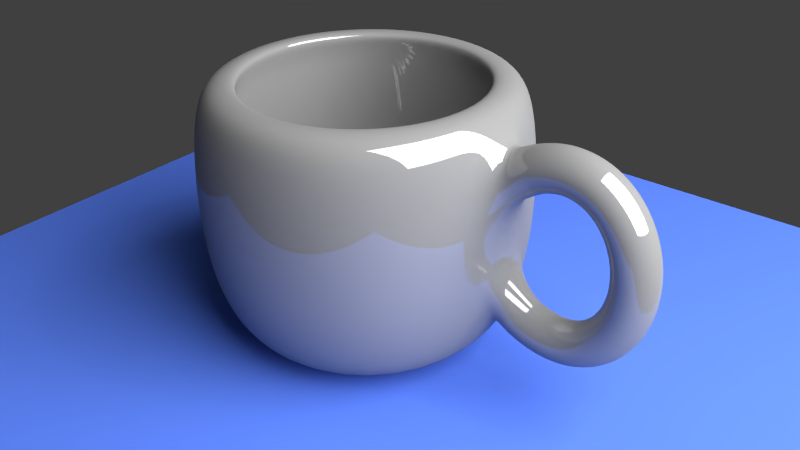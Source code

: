# Source: mug.blend  (saved by Blender 2.76.0; exported with 4.5.12 LTS)
import bpy
from mathutils import Matrix  # noqa: F401  (used for matrix-valued properties, if any)

bpy.ops.wm.read_factory_settings(use_empty=True)
scene = bpy.context.scene
scene.name = 'Scene'

# ---- collections
col_collection_1 = bpy.data.collections.new('Collection 1'); scene.collection.children.link(col_collection_1)

# ---- materials (node trees are filled in below, after node groups)
mat_material_002 = bpy.data.materials.new('Material.002')
mat_material_002.alpha_threshold = 0.0
mat_material_002.roughness = 0.5
mat_material_001 = bpy.data.materials.new('Material.001')
mat_material_001.alpha_threshold = 0.0
mat_material_001.roughness = 0.5
mat_material = bpy.data.materials.new('Material')
mat_material.alpha_threshold = 0.0
mat_material.roughness = 0.5

# ---- material node trees
mat_material_002.use_nodes = True; mat_material_002.node_tree.nodes.clear()
_N = mat_material_002.node_tree.nodes; _L = mat_material_002.node_tree.links
n0 = _N.new('ShaderNodeOutputMaterial'); n0.name = 'Material Output'; n0.location = (300, 300)
n1 = _N.new('ShaderNodeEmission'); n1.name = 'Emission'; n1.location = (10, 300)
n1.inputs[0].default_value = (0.8, 0.8, 0.8, 1.0)
n1.inputs[1].default_value = 10.0
_L.new(n1.outputs[0], n0.inputs[0])
n0.is_active_output = True
mat_material_001.use_nodes = True; mat_material_001.node_tree.nodes.clear()
_N = mat_material_001.node_tree.nodes; _L = mat_material_001.node_tree.links
n0 = _N.new('ShaderNodeOutputMaterial'); n0.name = 'Material Output'; n0.location = (300, 300)
n1 = _N.new('ShaderNodeBsdfDiffuse'); n1.name = 'Diffuse BSDF'; n1.location = (10, 300)
n1.inputs[0].default_value = (0.09599, 0.199, 0.8, 1.0)
_L.new(n1.outputs[0], n0.inputs[0])
n0.is_active_output = True
mat_material.use_nodes = True; mat_material.node_tree.nodes.clear()
_N = mat_material.node_tree.nodes; _L = mat_material.node_tree.links
n0 = _N.new('ShaderNodeOutputMaterial'); n0.name = 'Material Output'; n0.location = (300, 300)
n1 = _N.new('ShaderNodeMixShader'); n1.name = 'Mix Shader'; n1.location = (10, 300)
n1.inputs[0].default_value = 0.14
n2 = _N.new('ShaderNodeBsdfDiffuse'); n2.name = 'Diffuse BSDF'; n2.location = (-190, 200)
n2.inputs[0].default_value = (0.281, 0.281, 0.281, 1.0)
n3 = _N.new('ShaderNodeBsdfAnisotropic'); n3.name = 'Glossy BSDF'; n3.location = (-190, 100)
n3.distribution = 'BECKMANN'
n3.inputs[1].default_value = 0.0
_L.new(n1.outputs[0], n0.inputs[0])
_L.new(n2.outputs[0], n1.inputs[1])
_L.new(n3.outputs[0], n1.inputs[2])
n0.is_active_output = True

# ---- world
world_world = bpy.data.worlds.new('World'); scene.world = world_world
world_world.color = (0.05088, 0.05088, 0.05088)
world_world.use_sun_shadow = False
world_world.sun_shadow_jitter_overblur = 0.0
world_world.cycles.sampling_method = 'MANUAL'
world_world.cycles.sample_map_resolution = 256

# ---- cameras
cam_camera = bpy.data.cameras.new('Camera')
cam_camera.clip_end = 100.0
cam_camera.lens = 35.0
cam_camera.sensor_width = 32.0
cam_camera.sensor_height = 18.0
cam_camera.ortho_scale = 7.314
cam_camera.dof.focus_distance = 0.0

# ---- lights
light_lamp = bpy.data.lights.new('Lamp', 'POINT')
light_lamp.transmission_factor = 0.0
light_lamp.cutoff_distance = 30.0
light_lamp.energy = 100.0
light_lamp.shadow_buffer_clip_start = 1.001
light_lamp.shadow_soft_size = 0.1
light_lamp.shadow_maximum_resolution = 0.006
light_lamp.use_absolute_resolution = True
light_lamp.cycles.use_multiple_importance_sampling = False

# ---- meshes
me_plane_001 = bpy.data.meshes.new('Plane.001')
me_plane_001.from_pydata([(-1.0, -1.0, 0.0), (1.0, -1.0, 0.0), (-1.0, 1.0, 0.0), (1.0, 1.0, 0.0)], [], [(0, 1, 3, 2)])
me_plane_001.materials.append(mat_material_002)
me_plane_001.use_remesh_preserve_volume = False
me_plane_001.use_remesh_preserve_attributes = False
me_plane_001.use_mirror_vertex_groups = False
me_plane_001.update()
me_plane = bpy.data.meshes.new('Plane')
me_plane.from_pydata([(-1.0, -1.0, 0.0), (1.0, -1.0, 0.0), (-1.0, 1.0, 0.0), (1.0, 1.0, 0.0)], [], [(0, 1, 3, 2)])
me_plane.materials.append(mat_material_001)
me_plane.use_remesh_preserve_volume = False
me_plane.use_remesh_preserve_attributes = False
me_plane.use_mirror_vertex_groups = False
me_plane.update()
me_mesh = bpy.data.meshes.new('Mesh')
me_mesh.from_pydata([(-2.208, 0.2, 0.4479), (-2.305, 0.0, 0.6229), (-2.208, -0.2, 0.4479), (-2.111, 0.0, 0.273), (-2.161, 0.2, 0.4711), (-2.242, 7.451e-09, 0.6542), (-2.161, -0.2, 0.4711), (-2.08, -7.451e-09, 0.2881), (-2.115, 0.2, 0.4888), (-2.178, 7.451e-09, 0.6788), (-2.115, -0.2, 0.4888), (-2.052, -7.451e-09, 0.2989), (-2.07, 0.2, 0.5013), (-2.113, 7.451e-09, 0.6965), (-2.07, -0.2, 0.5013), (-2.027, -7.451e-09, 0.306), (-2.026, 0.2, 0.5086), (-2.049, 1.49e-08, 0.7073), (-2.026, -0.2, 0.5086), (-2.004, -1.49e-08, 0.3099), (-1.984, 0.2, 0.5111), (-1.984, 1.49e-08, 0.7111), (-1.984, -0.2, 0.5111), (-1.983, -1.49e-08, 0.3111), (-1.942, 0.2, 0.5091), (-1.921, 1.118e-08, 0.7079), (-1.942, -0.2, 0.5091), (-1.963, -1.118e-08, 0.3102), (-1.903, 0.2, 0.5026), (-1.86, 1.118e-08, 0.698), (-1.903, -0.2, 0.5026), (-1.945, -1.118e-08, 0.3072), (-1.865, 0.2, 0.4921), (-1.801, 7.451e-09, 0.6817), (-1.865, -0.2, 0.4921), (-1.928, -7.451e-09, 0.3025), (-1.828, 0.2, 0.4777), (-1.745, 5.588e-09, 0.6595), (-1.828, -0.2, 0.4777), (-1.912, -5.588e-09, 0.2959), (-1.794, 0.2, 0.4597), (-1.692, 7.451e-09, 0.632), (-1.794, -0.2, 0.4597), (-1.895, -7.451e-09, 0.2873), (-1.761, 0.2, 0.4382), (-1.643, 5.588e-09, 0.5997), (-1.761, -0.2, 0.4382), (-1.879, -5.588e-09, 0.2767), (-1.731, 0.2, 0.4137), (-1.598, 2.235e-08, 0.5634), (-1.731, -0.2, 0.4137), (-1.863, -2.235e-08, 0.264), (-1.702, 0.2, 0.3862), (-1.557, 1.49e-08, 0.5234), (-1.702, -0.2, 0.3862), (-1.848, -1.49e-08, 0.2489), (-1.676, 0.2, 0.356), (-1.52, 3.166e-08, 0.4804), (-1.676, -0.2, 0.356), (-1.833, -3.166e-08, 0.2316), (-1.653, 0.2, 0.3235), (-1.487, 1.118e-08, 0.4349), (-1.653, -0.2, 0.3235), (-1.819, -1.118e-08, 0.212), (-1.631, 0.2, 0.2887), (-1.457, 2.189e-08, 0.387), (-1.631, -0.2, 0.2887), (-1.805, -2.189e-08, 0.1904), (-1.612, 0.2, 0.252), (-1.431, 4.238e-08, 0.3373), (-1.612, -0.2, 0.252), (-1.793, -4.238e-08, 0.1667), (-1.596, 0.2, 0.2137), (-1.409, 3.888e-08, 0.286), (-1.596, -0.2, 0.2137), (-1.782, -3.888e-08, 0.1413), (-1.582, 0.2, 0.1739), (-1.391, 3.399e-08, 0.2334), (-1.582, -0.2, 0.1739), (-1.773, -3.399e-08, 0.1144), (-1.571, 0.2, 0.1329), (-1.376, 3.341e-08, 0.1797), (-1.571, -0.2, 0.1329), (-1.765, -3.341e-08, 0.08615), (-1.562, 0.2, 0.09105), (-1.365, 2.619e-08, 0.1252), (-1.562, -0.2, 0.09105), (-1.759, -2.619e-08, 0.05688), (-1.556, 0.2, 0.04847), (-1.357, 3.868e-08, 0.07008), (-1.556, -0.2, 0.04847), (-1.755, -3.868e-08, 0.02687), (-1.553, 0.2, 0.005469), (-1.353, 2.943e-08, 0.01454), (-1.553, -0.2, 0.00547), (-1.753, -2.943e-08, -0.003596), (-1.552, 0.2, -0.03771), (-1.352, 4.628e-08, -0.0412), (-1.552, -0.2, -0.03771), (-1.752, -4.628e-08, -0.03422), (-1.554, 0.2, -0.08082), (-1.355, 3.148e-08, -0.09692), (-1.554, -0.2, -0.08082), (-1.754, -3.148e-08, -0.06472), (-1.559, 0.2, -0.1236), (-1.361, 3.754e-08, -0.1524), (-1.559, -0.2, -0.1236), (-1.757, -3.754e-08, -0.09478), (-1.567, 0.2, -0.1658), (-1.371, 3.877e-08, -0.2074), (-1.567, -0.2, -0.1658), (-1.762, -3.877e-08, -0.1241), (-1.577, 0.2, -0.2071), (-1.385, 4.587e-08, -0.2618), (-1.577, -0.2, -0.2071), (-1.769, -4.587e-08, -0.1525), (-1.59, 0.2, -0.2474), (-1.402, 4.307e-08, -0.3152), (-1.59, -0.2, -0.2474), (-1.778, -4.307e-08, -0.1795), (-1.605, 0.2, -0.2862), (-1.423, 4.377e-08, -0.3674), (-1.605, -0.2, -0.2862), (-1.788, -4.377e-08, -0.205), (-1.624, 0.2, -0.3235), (-1.448, 5.215e-08, -0.4182), (-1.624, -0.2, -0.3235), (-1.8, -5.215e-08, -0.2288), (-1.644, 0.2, -0.3589), (-1.476, 4.377e-08, -0.4672), (-1.644, -0.2, -0.3589), (-1.813, -4.377e-08, -0.2505), (-1.668, 0.2, -0.3921), (-1.509, 5.215e-08, -0.514), (-1.668, -0.2, -0.3921), (-1.826, -5.215e-08, -0.2702), (-1.694, 0.2, -0.423), (-1.546, 5.588e-08, -0.5583), (-1.694, -0.2, -0.423), (-1.841, -5.588e-08, -0.2876), (-1.722, 0.2, -0.4511), (-1.588, 5.402e-08, -0.5995), (-1.722, -0.2, -0.4511), (-1.856, -5.402e-08, -0.3028), (-1.753, 0.2, -0.4764), (-1.634, 5.215e-08, -0.637), (-1.753, -0.2, -0.4764), (-1.872, -5.215e-08, -0.3158), (-1.786, 0.2, -0.4984), (-1.684, 5.029e-08, -0.6703), (-1.786, -0.2, -0.4984), (-1.888, -5.029e-08, -0.3266), (-1.821, 0.2, -0.517), (-1.737, 4.657e-08, -0.6987), (-1.821, -0.2, -0.517), (-1.905, -4.657e-08, -0.3354), (-1.859, 0.2, -0.5319), (-1.795, 5.96e-08, -0.7215), (-1.859, -0.2, -0.5319), (-1.922, -5.96e-08, -0.3423), (-1.898, 0.2, -0.5428), (-1.856, 4.098e-08, -0.7382), (-1.898, -0.2, -0.5428), (-1.94, -4.098e-08, -0.3473), (-1.94, 0.2, -0.5494), (-1.919, 4.843e-08, -0.7483), (-1.94, -0.2, -0.5494), (-1.96, -4.843e-08, -0.3505), (-1.983, 0.2, -0.5515), (-1.984, 5.215e-08, -0.7515), (-1.983, -0.2, -0.5515), (-1.982, -5.215e-08, -0.3515), (-2.028, 0.2, -0.5488), (-2.05, 4.098e-08, -0.7475), (-2.028, -0.2, -0.5488), (-2.006, -4.098e-08, -0.35), (-2.075, 0.2, -0.541), (-2.117, 4.098e-08, -0.7364), (-2.075, -0.2, -0.541), (-2.032, -4.098e-08, -0.3456), (-2.123, 0.2, -0.5279), (-2.185, 3.725e-08, -0.7181), (-2.123, -0.2, -0.5279), (-2.061, -3.725e-08, -0.3376), (-2.173, 0.2, -0.5091), (-2.252, 4.47e-08, -0.6929), (-2.173, -0.2, -0.5091), (-2.094, -4.47e-08, -0.3253), (-2.224, 0.2, -0.4845), (-2.318, 4.47e-08, -0.6607), (-2.224, -0.2, -0.4845), (-2.129, -4.47e-08, -0.3083), (-3.381, 5.527e-08, -1.006), (-3.381, 1.0, -0.6057), (-3.381, 0.8, -1.006), (-3.381, 0.9, 0.7167), (-3.225, 0.7846, -1.006), (-3.205, 0.8827, 0.7167), (-3.075, 0.7391, -1.006), (-3.036, 0.8315, 0.7167), (-2.936, 0.6652, -1.006), (-2.881, 0.7483, 0.7167), (-2.815, 0.5657, -1.006), (-2.744, 0.6364, 0.7167), (-2.716, 0.4445, -1.006), (-2.632, 0.5, 0.7167), (-2.642, 0.3061, -1.006), (-2.549, 0.3444, 0.7167), (-2.596, 0.1561, -1.006), (-2.498, 0.1756, 0.7167), (-2.581, 1.157e-07, -1.006), (-2.481, 9.645e-08, 0.7167), (-2.596, -0.1561, -1.006), (-2.498, -0.1756, 0.7167), (-2.642, -0.3061, -1.006), (-2.549, -0.3444, 0.7167), (-2.716, -0.4445, -1.006), (-2.632, -0.5, 0.7167), (-2.815, -0.5657, -1.006), (-2.744, -0.6364, 0.7167), (-2.936, -0.6652, -1.006), (-2.881, -0.7483, 0.7167), (-3.075, -0.7391, -1.006), (-3.036, -0.8315, 0.7167), (-3.225, -0.7846, -1.006), (-3.205, -0.8827, 0.7167), (-3.381, -0.8, -1.006), (-3.381, -0.9, 0.7167), (-3.537, -0.7846, -1.006), (-3.556, -0.8827, 0.7167), (-3.687, -0.7391, -1.006), (-3.725, -0.8315, 0.7167), (-3.825, -0.6652, -1.006), (-3.881, -0.7483, 0.7167), (-3.946, -0.5657, -1.006), (-4.017, -0.6364, 0.7167), (-4.046, -0.4445, -1.006), (-4.129, -0.5, 0.7167), (-4.12, -0.3061, -1.006), (-4.212, -0.3444, 0.7167), (-4.165, -0.1561, -1.006), (-4.263, -0.1756, 0.7167), (-4.181, 8.277e-07, -1.006), (-4.281, 8.975e-07, 0.7167), (-4.165, 0.1561, -1.006), (-4.263, 0.1756, 0.7167), (-4.12, 0.3061, -1.006), (-4.212, 0.3444, 0.7167), (-4.046, 0.4445, -1.006), (-4.129, 0.5, 0.7167), (-3.946, 0.5657, -1.006), (-4.017, 0.6364, 0.7167), (-3.825, 0.6652, -1.006), (-3.881, 0.7483, 0.7167), (-3.687, 0.7391, -1.006), (-3.725, 0.8315, 0.7167), (-3.537, 0.7846, -1.006), (-3.556, 0.8827, 0.7167), (-3.381, 1.05, -0.2157), (-3.381, 1.05, 0.2043), (-3.381, 1.0, 0.5943), (-3.186, 0.9808, 0.5943), (-3.176, 1.03, 0.2043), (-3.176, 1.03, -0.2157), (-3.186, 0.9808, -0.6057), (-2.998, 0.9239, 0.5943), (-2.979, 0.9701, 0.2043), (-2.979, 0.9701, -0.2157), (-2.998, 0.9239, -0.6057), (-2.825, 0.8315, 0.5943), (-2.797, 0.873, 0.2043), (-2.797, 0.873, -0.2157), (-2.825, 0.8315, -0.6057), (-2.674, 0.7071, 0.5943), (-2.638, 0.7425, 0.2043), (-2.638, 0.7425, -0.2157), (-2.674, 0.7071, -0.6057), (-2.549, 0.5556, 0.5943), (-2.508, 0.5833, 0.2043), (-2.508, 0.5833, -0.2157), (-2.549, 0.5556, -0.6057), (-2.457, 0.3827, 0.5943), (-2.411, 0.4018, 0.2043), (-2.411, 0.4018, -0.2157), (-2.457, 0.3827, -0.6057), (-2.4, 0.1951, 0.5943), (-2.351, 0.2048, 0.2043), (-2.351, 0.2048, -0.2157), (-2.4, 0.1951, -0.6057), (-2.381, 7.55e-08, 0.5943), (-2.331, 6.335e-08, 0.2043), (-2.331, 6.335e-08, -0.2157), (-2.381, 7.55e-08, -0.6057), (-2.4, -0.1951, 0.5943), (-2.351, -0.2048, 0.2043), (-2.351, -0.2048, -0.2157), (-2.4, -0.1951, -0.6057), (-2.457, -0.3827, 0.5943), (-2.411, -0.4018, 0.2043), (-2.411, -0.4018, -0.2157), (-2.457, -0.3827, -0.6057), (-2.549, -0.5556, 0.5943), (-2.508, -0.5833, 0.2043), (-2.508, -0.5833, -0.2157), (-2.549, -0.5556, -0.6057), (-2.674, -0.7071, 0.5943), (-2.638, -0.7425, 0.2043), (-2.638, -0.7425, -0.2157), (-2.674, -0.7071, -0.6057), (-2.825, -0.8315, 0.5943), (-2.797, -0.873, 0.2043), (-2.797, -0.873, -0.2157), (-2.825, -0.8315, -0.6057), (-2.998, -0.9239, 0.5943), (-2.979, -0.9701, 0.2043), (-2.979, -0.9701, -0.2157), (-2.998, -0.9239, -0.6057), (-3.186, -0.9808, 0.5943), (-3.176, -1.03, 0.2043), (-3.176, -1.03, -0.2157), (-3.186, -0.9808, -0.6057), (-3.381, -1.0, 0.5943), (-3.381, -1.05, 0.2043), (-3.381, -1.05, -0.2157), (-3.381, -1.0, -0.6057), (-3.576, -0.9808, 0.5943), (-3.586, -1.03, 0.2043), (-3.586, -1.03, -0.2157), (-3.576, -0.9808, -0.6057), (-3.763, -0.9239, 0.5943), (-3.783, -0.9701, 0.2043), (-3.783, -0.9701, -0.2157), (-3.763, -0.9239, -0.6057), (-3.936, -0.8315, 0.5943), (-3.964, -0.873, 0.2043), (-3.964, -0.873, -0.2157), (-3.936, -0.8315, -0.6057), (-4.088, -0.7071, 0.5943), (-4.123, -0.7425, 0.2043), (-4.123, -0.7425, -0.2157), (-4.088, -0.7071, -0.6057), (-4.212, -0.5556, 0.5943), (-4.254, -0.5833, 0.2043), (-4.254, -0.5833, -0.2157), (-4.212, -0.5556, -0.6057), (-4.305, -0.3827, 0.5943), (-4.351, -0.4018, 0.2043), (-4.351, -0.4018, -0.2157), (-4.305, -0.3827, -0.6057), (-4.361, -0.1951, 0.5943), (-4.411, -0.2048, 0.2043), (-4.411, -0.2048, -0.2157), (-4.361, -0.1951, -0.6057), (-4.381, 9.656e-07, 0.5943), (-4.431, 9.98e-07, 0.2043), (-4.431, 9.98e-07, -0.2157), (-4.381, 9.656e-07, -0.6057), (-4.361, 0.1951, 0.5943), (-4.411, 0.2048, 0.2043), (-4.411, 0.2048, -0.2157), (-4.361, 0.1951, -0.6057), (-4.305, 0.3827, 0.5943), (-4.351, 0.4018, 0.2043), (-4.351, 0.4018, -0.2157), (-4.305, 0.3827, -0.6057), (-4.212, 0.5556, 0.5943), (-4.254, 0.5833, 0.2043), (-4.254, 0.5833, -0.2157), (-4.212, 0.5556, -0.6057), (-4.088, 0.7071, 0.5943), (-4.123, 0.7425, 0.2043), (-4.123, 0.7425, -0.2157), (-4.088, 0.7071, -0.6057), (-3.936, 0.8315, 0.5943), (-3.964, 0.873, 0.2043), (-3.964, 0.873, -0.2157), (-3.936, 0.8315, -0.6057), (-3.763, 0.9239, 0.5943), (-3.783, 0.9701, 0.2043), (-3.783, 0.9701, -0.2157), (-3.763, 0.9239, -0.6057), (-3.576, 0.9808, 0.5943), (-3.586, 1.03, 0.2043), (-3.586, 1.03, -0.2157), (-3.576, 0.9808, -0.6057), (-3.381, 0.72, 0.7167), (-3.24, 0.7062, 0.7167), (-3.105, 0.6652, 0.7167), (-2.981, 0.5987, 0.7167), (-2.872, 0.5091, 0.7167), (-2.782, 0.4, 0.7167), (-2.716, 0.2755, 0.7167), (-2.675, 0.1405, 0.7167), (-2.661, 1.423e-07, 0.7167), (-2.675, -0.1405, 0.7167), (-2.716, -0.2755, 0.7167), (-2.782, -0.4, 0.7167), (-2.872, -0.5091, 0.7167), (-2.981, -0.5987, 0.7167), (-3.105, -0.6652, 0.7167), (-3.24, -0.7062, 0.7167), (-3.381, -0.72, 0.7167), (-3.521, -0.7062, 0.7167), (-3.656, -0.6652, 0.7167), (-3.781, -0.5987, 0.7167), (-3.89, -0.5091, 0.7167), (-3.979, -0.4, 0.7167), (-4.046, -0.2755, 0.7167), (-4.087, -0.1405, 0.7167), (-4.101, 7.832e-07, 0.7167), (-4.087, 0.1405, 0.7167), (-4.046, 0.2755, 0.7167), (-3.979, 0.4, 0.7167), (-3.89, 0.5091, 0.7167), (-3.781, 0.5987, 0.7167), (-3.656, 0.6652, 0.7167), (-3.521, 0.7062, 0.7167), (-3.381, 0.7948, 0.5986), (-3.226, 0.7795, 0.5986), (-3.077, 0.7343, 0.5986), (-2.939, 0.6608, 0.5986), (-2.819, 0.562, 0.5986), (-2.72, 0.4416, 0.5986), (-2.646, 0.3042, 0.5986), (-2.601, 0.1551, 0.5986), (-2.586, 1.242e-07, 0.5986), (-2.601, -0.1551, 0.5986), (-2.646, -0.3042, 0.5986), (-2.72, -0.4416, 0.5986), (-2.819, -0.562, 0.5986), (-2.939, -0.6608, 0.5986), (-3.077, -0.7343, 0.5986), (-3.226, -0.7795, 0.5986), (-3.381, -0.7948, 0.5986), (-3.536, -0.7795, 0.5986), (-3.685, -0.7343, 0.5986), (-3.822, -0.6608, 0.5986), (-3.943, -0.562, 0.5986), (-4.042, -0.4416, 0.5986), (-4.115, -0.3042, 0.5986), (-4.16, -0.1551, 0.5986), (-4.176, 8.317e-07, 0.5986), (-4.16, 0.1551, 0.5986), (-4.115, 0.3042, 0.5986), (-4.042, 0.4416, 0.5986), (-3.943, 0.562, 0.5986), (-3.822, 0.6608, 0.5986), (-3.685, 0.7343, 0.5986), (-3.536, 0.7795, 0.5986), (-3.381, 0.8572, 0.2031), (-3.213, 0.8407, 0.2031), (-3.053, 0.792, 0.2031), (-2.904, 0.7127, 0.2031), (-2.775, 0.6061, 0.2031), (-2.668, 0.4762, 0.2031), (-2.589, 0.328, 0.2031), (-2.54, 0.1672, 0.2031), (-2.524, 1.109e-07, 0.2031), (-2.54, -0.1672, 0.2031), (-2.589, -0.328, 0.2031), (-2.668, -0.4762, 0.2031), (-2.775, -0.6061, 0.2031), (-2.904, -0.7127, 0.2031), (-3.053, -0.792, 0.2031), (-3.213, -0.8407, 0.2031), (-3.381, -0.8572, 0.2031), (-3.548, -0.8407, 0.2031), (-3.709, -0.792, 0.2031), (-3.857, -0.7127, 0.2031), (-3.987, -0.6061, 0.2031), (-4.093, -0.4762, 0.2031), (-4.173, -0.328, 0.2031), (-4.221, -0.1672, 0.2031), (-4.238, 8.739e-07, 0.2031), (-4.221, 0.1672, 0.2031), (-4.173, 0.328, 0.2031), (-4.093, 0.4762, 0.2031), (-3.987, 0.6061, 0.2031), (-3.857, 0.7127, 0.2031), (-3.709, 0.792, 0.2031), (-3.548, 0.8407, 0.2031), (-3.381, 0.8572, -0.2233), (-3.213, 0.8407, -0.2233), (-3.053, 0.792, -0.2233), (-2.904, 0.7127, -0.2233), (-2.775, 0.6061, -0.2233), (-2.668, 0.4762, -0.2233), (-2.589, 0.328, -0.2233), (-2.54, 0.1672, -0.2233), (-2.524, 1.109e-07, -0.2233), (-2.54, -0.1672, -0.2233), (-2.589, -0.328, -0.2233), (-2.668, -0.4762, -0.2233), (-2.775, -0.6061, -0.2233), (-2.904, -0.7127, -0.2233), (-3.053, -0.792, -0.2233), (-3.213, -0.8407, -0.2233), (-3.381, -0.8572, -0.2233), (-3.548, -0.8407, -0.2233), (-3.709, -0.792, -0.2233), (-3.857, -0.7127, -0.2233), (-3.987, -0.6061, -0.2233), (-4.093, -0.4762, -0.2233), (-4.173, -0.328, -0.2233), (-4.221, -0.1672, -0.2233), (-4.238, 8.739e-07, -0.2233), (-4.221, 0.1672, -0.2233), (-4.173, 0.328, -0.2233), (-4.093, 0.4762, -0.2233), (-3.987, 0.6061, -0.2233), (-3.857, 0.7127, -0.2233), (-3.709, 0.792, -0.2233), (-3.548, 0.8407, -0.2233), (-3.381, 0.7122, -0.778), (-3.242, 0.6985, -0.778), (-3.108, 0.658, -0.778), (-2.985, 0.5922, -0.778), (-2.877, 0.5036, -0.778), (-2.789, 0.3957, -0.778), (-2.723, 0.2725, -0.778), (-2.682, 0.1389, -0.778), (-2.669, 1.473e-07, -0.778), (-2.682, -0.1389, -0.778), (-2.723, -0.2725, -0.778), (-2.789, -0.3957, -0.778), (-2.877, -0.5036, -0.778), (-2.985, -0.5922, -0.778), (-3.108, -0.658, -0.778), (-3.242, -0.6985, -0.778), (-3.381, -0.7122, -0.778), (-3.52, -0.6985, -0.778), (-3.653, -0.658, -0.778), (-3.776, -0.5922, -0.778), (-3.884, -0.5036, -0.778), (-3.973, -0.3957, -0.778), (-4.039, -0.2725, -0.778), (-4.079, -0.1389, -0.778), (-4.093, 7.812e-07, -0.778), (-4.079, 0.1389, -0.778), (-4.039, 0.2725, -0.778), (-3.973, 0.3957, -0.778), (-3.884, 0.5036, -0.778), (-3.776, 0.5922, -0.778), (-3.653, 0.658, -0.778), (-3.52, 0.6985, -0.778), (-3.381, 3.017e-07, -0.778)], [], [(0, 4, 7, 3), (1, 5, 4, 0), (2, 6, 5, 1), (3, 7, 6, 2), (4, 8, 11, 7), (5, 9, 8, 4), (6, 10, 9, 5), (7, 11, 10, 6), (8, 12, 15, 11), (9, 13, 12, 8), (10, 14, 13, 9), (11, 15, 14, 10), (12, 16, 19, 15), (13, 17, 16, 12), (14, 18, 17, 13), (15, 19, 18, 14), (16, 20, 23, 19), (17, 21, 20, 16), (18, 22, 21, 17), (19, 23, 22, 18), (20, 24, 27, 23), (21, 25, 24, 20), (22, 26, 25, 21), (23, 27, 26, 22), (24, 28, 31, 27), (25, 29, 28, 24), (26, 30, 29, 25), (27, 31, 30, 26), (28, 32, 35, 31), (29, 33, 32, 28), (30, 34, 33, 29), (31, 35, 34, 30), (32, 36, 39, 35), (33, 37, 36, 32), (34, 38, 37, 33), (35, 39, 38, 34), (36, 40, 43, 39), (37, 41, 40, 36), (38, 42, 41, 37), (39, 43, 42, 38), (40, 44, 47, 43), (41, 45, 44, 40), (42, 46, 45, 41), (43, 47, 46, 42), (44, 48, 51, 47), (45, 49, 48, 44), (46, 50, 49, 45), (47, 51, 50, 46), (48, 52, 55, 51), (49, 53, 52, 48), (50, 54, 53, 49), (51, 55, 54, 50), (52, 56, 59, 55), (53, 57, 56, 52), (54, 58, 57, 53), (55, 59, 58, 54), (56, 60, 63, 59), (57, 61, 60, 56), (58, 62, 61, 57), (59, 63, 62, 58), (60, 64, 67, 63), (61, 65, 64, 60), (62, 66, 65, 61), (63, 67, 66, 62), (64, 68, 71, 67), (65, 69, 68, 64), (66, 70, 69, 65), (67, 71, 70, 66), (68, 72, 75, 71), (69, 73, 72, 68), (70, 74, 73, 69), (71, 75, 74, 70), (72, 76, 79, 75), (73, 77, 76, 72), (74, 78, 77, 73), (75, 79, 78, 74), (76, 80, 83, 79), (77, 81, 80, 76), (78, 82, 81, 77), (79, 83, 82, 78), (80, 84, 87, 83), (81, 85, 84, 80), (82, 86, 85, 81), (83, 87, 86, 82), (84, 88, 91, 87), (85, 89, 88, 84), (86, 90, 89, 85), (87, 91, 90, 86), (88, 92, 95, 91), (89, 93, 92, 88), (90, 94, 93, 89), (91, 95, 94, 90), (92, 96, 99, 95), (93, 97, 96, 92), (94, 98, 97, 93), (95, 99, 98, 94), (96, 100, 103, 99), (97, 101, 100, 96), (98, 102, 101, 97), (99, 103, 102, 98), (100, 104, 107, 103), (101, 105, 104, 100), (102, 106, 105, 101), (103, 107, 106, 102), (104, 108, 111, 107), (105, 109, 108, 104), (106, 110, 109, 105), (107, 111, 110, 106), (108, 112, 115, 111), (109, 113, 112, 108), (110, 114, 113, 109), (111, 115, 114, 110), (112, 116, 119, 115), (113, 117, 116, 112), (114, 118, 117, 113), (115, 119, 118, 114), (116, 120, 123, 119), (117, 121, 120, 116), (118, 122, 121, 117), (119, 123, 122, 118), (120, 124, 127, 123), (121, 125, 124, 120), (122, 126, 125, 121), (123, 127, 126, 122), (124, 128, 131, 127), (125, 129, 128, 124), (126, 130, 129, 125), (127, 131, 130, 126), (128, 132, 135, 131), (129, 133, 132, 128), (130, 134, 133, 129), (131, 135, 134, 130), (132, 136, 139, 135), (133, 137, 136, 132), (134, 138, 137, 133), (135, 139, 138, 134), (136, 140, 143, 139), (137, 141, 140, 136), (138, 142, 141, 137), (139, 143, 142, 138), (140, 144, 147, 143), (141, 145, 144, 140), (142, 146, 145, 141), (143, 147, 146, 142), (144, 148, 151, 147), (145, 149, 148, 144), (146, 150, 149, 145), (147, 151, 150, 146), (148, 152, 155, 151), (149, 153, 152, 148), (150, 154, 153, 149), (151, 155, 154, 150), (152, 156, 159, 155), (153, 157, 156, 152), (154, 158, 157, 153), (155, 159, 158, 154), (156, 160, 163, 159), (157, 161, 160, 156), (158, 162, 161, 157), (159, 163, 162, 158), (160, 164, 167, 163), (161, 165, 164, 160), (162, 166, 165, 161), (163, 167, 166, 162), (164, 168, 171, 167), (165, 169, 168, 164), (166, 170, 169, 165), (167, 171, 170, 166), (168, 172, 175, 171), (169, 173, 172, 168), (170, 174, 173, 169), (171, 175, 174, 170), (172, 176, 179, 175), (173, 177, 176, 172), (174, 178, 177, 173), (175, 179, 178, 174), (176, 180, 183, 179), (177, 181, 180, 176), (178, 182, 181, 177), (179, 183, 182, 178), (180, 184, 187, 183), (181, 185, 184, 180), (182, 186, 185, 181), (183, 187, 186, 182), (184, 188, 191, 187), (185, 189, 188, 184), (186, 190, 189, 185), (187, 191, 190, 186), (192, 194, 196), (355, 354, 358, 359), (260, 195, 197, 261), (192, 196, 198), (356, 355, 359, 360), (261, 197, 199, 265), (192, 198, 200), (242, 356, 360, 244), (265, 199, 201, 269), (192, 200, 202), (358, 357, 361, 362), (269, 201, 203, 273), (192, 202, 204), (359, 358, 362, 363), (273, 203, 205, 277), (192, 204, 206), (360, 359, 363, 364), (277, 205, 207, 281), (192, 206, 208), (244, 360, 364, 246), (281, 207, 209, 285), (192, 208, 210), (362, 361, 365, 366), (285, 209, 211, 289), (192, 210, 212), (363, 362, 366, 367), (289, 211, 213, 293), (192, 212, 214), (364, 363, 367, 368), (293, 213, 215, 297), (192, 214, 216), (246, 364, 368, 248), (297, 215, 217, 301), (192, 216, 218), (366, 365, 369, 370), (301, 217, 219, 305), (192, 218, 220), (367, 366, 370, 371), (305, 219, 221, 309), (192, 220, 222), (368, 367, 371, 372), (309, 221, 223, 313), (192, 222, 224), (248, 368, 372, 250), (313, 223, 225, 317), (192, 224, 226), (370, 369, 373, 374), (317, 225, 227, 321), (192, 226, 228), (371, 370, 374, 375), (321, 227, 229, 325), (192, 228, 230), (372, 371, 375, 376), (325, 229, 231, 329), (192, 230, 232), (250, 372, 376, 252), (329, 231, 233, 333), (192, 232, 234), (374, 373, 377, 378), (333, 233, 235, 337), (192, 234, 236), (375, 374, 378, 379), (337, 235, 237, 341), (192, 236, 238), (376, 375, 379, 380), (341, 237, 239, 345), (192, 238, 240), (252, 376, 380, 254), (345, 239, 241, 349), (192, 240, 242), (378, 377, 381, 382), (349, 241, 243, 353), (192, 242, 244), (379, 378, 382, 383), (353, 243, 245, 357), (192, 244, 246), (380, 379, 383, 384), (357, 245, 247, 361), (192, 246, 248), (254, 380, 384, 256), (361, 247, 249, 365), (192, 248, 250), (382, 381, 260, 259), (365, 249, 251, 369), (192, 250, 252), (383, 382, 259, 258), (369, 251, 253, 373), (192, 252, 254), (384, 383, 258, 193), (373, 253, 255, 377), (192, 254, 256), (256, 384, 193, 194), (377, 255, 257, 381), (192, 256, 194), (354, 353, 357, 358), (381, 257, 195, 260), (240, 352, 356, 242), (352, 351, 355, 356), (351, 350, 354, 355), (350, 349, 353, 354), (238, 348, 352, 240), (348, 347, 351, 352), (347, 346, 350, 351), (346, 345, 349, 350), (236, 344, 348, 238), (344, 343, 347, 348), (343, 342, 346, 347), (342, 341, 345, 346), (234, 340, 344, 236), (340, 339, 343, 344), (339, 338, 342, 343), (338, 337, 341, 342), (232, 336, 340, 234), (336, 335, 339, 340), (335, 334, 338, 339), (334, 333, 337, 338), (230, 332, 336, 232), (332, 331, 335, 336), (331, 330, 334, 335), (330, 329, 333, 334), (228, 328, 332, 230), (328, 327, 331, 332), (327, 326, 330, 331), (326, 325, 329, 330), (226, 324, 328, 228), (324, 323, 327, 328), (323, 322, 326, 327), (322, 321, 325, 326), (224, 320, 324, 226), (320, 319, 323, 324), (319, 318, 322, 323), (318, 317, 321, 322), (222, 316, 320, 224), (316, 315, 319, 320), (315, 314, 318, 319), (314, 313, 317, 318), (220, 312, 316, 222), (312, 311, 315, 316), (311, 310, 314, 315), (310, 309, 313, 314), (218, 308, 312, 220), (308, 307, 311, 312), (307, 306, 310, 311), (306, 305, 309, 310), (216, 304, 308, 218), (304, 303, 307, 308), (303, 302, 306, 307), (302, 301, 305, 306), (214, 300, 304, 216), (300, 299, 303, 304), (299, 298, 302, 303), (298, 297, 301, 302), (212, 296, 300, 214), (296, 295, 299, 300), (295, 294, 298, 299), (294, 293, 297, 298), (210, 292, 296, 212), (1, 0, 286, 285, 289), (291, 290, 294, 295), (3, 290, 286, 0), (208, 288, 292, 210), (2, 1, 289, 293, 294), (287, 286, 290, 291), (2, 294, 290, 3), (206, 284, 288, 208), (284, 283, 287, 288), (283, 282, 286, 287), (282, 281, 285, 286), (204, 280, 284, 206), (280, 279, 283, 284), (279, 278, 282, 283), (278, 277, 281, 282), (202, 276, 280, 204), (276, 275, 279, 280), (275, 274, 278, 279), (274, 273, 277, 278), (200, 272, 276, 202), (272, 271, 275, 276), (271, 270, 274, 275), (270, 269, 273, 274), (198, 268, 272, 200), (268, 267, 271, 272), (267, 266, 270, 271), (266, 265, 269, 270), (196, 264, 268, 198), (264, 263, 267, 268), (263, 262, 266, 267), (262, 261, 265, 266), (194, 193, 264, 196), (193, 258, 263, 264), (258, 259, 262, 263), (259, 260, 261, 262), (189, 190, 295, 296, 292), (189, 292, 288, 287, 188), (191, 188, 287, 291), (190, 191, 291, 295), (249, 247, 411, 412), (233, 231, 403, 404), (217, 215, 395, 396), (201, 199, 387, 388), (255, 253, 414, 415), (239, 237, 406, 407), (223, 221, 398, 399), (207, 205, 390, 391), (197, 195, 385, 386), (245, 243, 409, 410), (229, 227, 401, 402), (213, 211, 393, 394), (251, 249, 412, 413), (235, 233, 404, 405), (219, 217, 396, 397), (203, 201, 388, 389), (257, 255, 415, 416), (241, 239, 407, 408), (225, 223, 399, 400), (209, 207, 391, 392), (247, 245, 410, 411), (231, 229, 402, 403), (215, 213, 394, 395), (199, 197, 386, 387), (195, 257, 416, 385), (253, 251, 413, 414), (237, 235, 405, 406), (221, 219, 397, 398), (205, 203, 389, 390), (243, 241, 408, 409), (227, 225, 400, 401), (211, 209, 392, 393), (386, 385, 417, 418), (413, 412, 444, 445), (400, 399, 431, 432), (387, 386, 418, 419), (414, 413, 445, 446), (401, 400, 432, 433), (388, 387, 419, 420), (415, 414, 446, 447), (402, 401, 433, 434), (389, 388, 420, 421), (416, 415, 447, 448), (403, 402, 434, 435), (390, 389, 421, 422), (385, 416, 448, 417), (404, 403, 435, 436), (391, 390, 422, 423), (405, 404, 436, 437), (392, 391, 423, 424), (406, 405, 437, 438), (393, 392, 424, 425), (407, 406, 438, 439), (394, 393, 425, 426), (408, 407, 439, 440), (395, 394, 426, 427), (409, 408, 440, 441), (396, 395, 427, 428), (410, 409, 441, 442), (397, 396, 428, 429), (411, 410, 442, 443), (398, 397, 429, 430), (412, 411, 443, 444), (399, 398, 430, 431), (421, 420, 452, 453), (448, 447, 479, 480), (435, 434, 466, 467), (422, 421, 453, 454), (417, 448, 480, 449), (436, 435, 467, 468), (423, 422, 454, 455), (437, 436, 468, 469), (424, 423, 455, 456), (438, 437, 469, 470), (425, 424, 456, 457), (439, 438, 470, 471), (426, 425, 457, 458), (440, 439, 471, 472), (427, 426, 458, 459), (441, 440, 472, 473), (428, 427, 459, 460), (442, 441, 473, 474), (429, 428, 460, 461), (443, 442, 474, 475), (430, 429, 461, 462), (444, 443, 475, 476), (431, 430, 462, 463), (418, 417, 449, 450), (445, 444, 476, 477), (432, 431, 463, 464), (419, 418, 450, 451), (446, 445, 477, 478), (433, 432, 464, 465), (420, 419, 451, 452), (447, 446, 478, 479), (434, 433, 465, 466), (456, 455, 487, 488), (470, 469, 501, 502), (457, 456, 488, 489), (471, 470, 502, 503), (458, 457, 489, 490), (472, 471, 503, 504), (459, 458, 490, 491), (473, 472, 504, 505), (460, 459, 491, 492), (474, 473, 505, 506), (461, 460, 492, 493), (475, 474, 506, 507), (462, 461, 493, 494), (476, 475, 507, 508), (463, 462, 494, 495), (450, 449, 481, 482), (477, 476, 508, 509), (464, 463, 495, 496), (451, 450, 482, 483), (478, 477, 509, 510), (465, 464, 496, 497), (452, 451, 483, 484), (479, 478, 510, 511), (466, 465, 497, 498), (453, 452, 484, 485), (480, 479, 511, 512), (467, 466, 498, 499), (454, 453, 485, 486), (449, 480, 512, 481), (468, 467, 499, 500), (455, 454, 486, 487), (469, 468, 500, 501), (491, 490, 522, 523), (505, 504, 536, 537), (492, 491, 523, 524), (506, 505, 537, 538), (493, 492, 524, 525), (507, 506, 538, 539), (494, 493, 525, 526), (508, 507, 539, 540), (495, 494, 526, 527), (482, 481, 513, 514), (509, 508, 540, 541), (496, 495, 527, 528), (483, 482, 514, 515), (510, 509, 541, 542), (497, 496, 528, 529), (484, 483, 515, 516), (511, 510, 542, 543), (498, 497, 529, 530), (485, 484, 516, 517), (512, 511, 543, 544), (499, 498, 530, 531), (486, 485, 517, 518), (481, 512, 544, 513), (500, 499, 531, 532), (487, 486, 518, 519), (501, 500, 532, 533), (488, 487, 519, 520), (502, 501, 533, 534), (489, 488, 520, 521), (503, 502, 534, 535), (490, 489, 521, 522), (504, 503, 535, 536), (526, 525, 545), (540, 539, 545), (527, 526, 545), (514, 513, 545), (541, 540, 545), (528, 527, 545), (515, 514, 545), (542, 541, 545), (529, 528, 545), (516, 515, 545), (543, 542, 545), (530, 529, 545), (517, 516, 545), (544, 543, 545), (531, 530, 545), (518, 517, 545), (513, 544, 545), (532, 531, 545), (519, 518, 545), (533, 532, 545), (520, 519, 545), (534, 533, 545), (521, 520, 545), (535, 534, 545), (522, 521, 545), (536, 535, 545), (523, 522, 545), (537, 536, 545), (524, 523, 545), (538, 537, 545), (525, 524, 545), (539, 538, 545)])
me_mesh.polygons.foreach_set('use_smooth', [True] * 576)
me_mesh.materials.append(mat_material)
me_mesh.use_remesh_preserve_volume = False
me_mesh.use_remesh_preserve_attributes = False
me_mesh.use_mirror_vertex_groups = False
me_mesh.update()

# ---- objects
ob_plane_001 = bpy.data.objects.new('Plane.001', me_plane_001)
ob_plane = bpy.data.objects.new('Plane', me_plane)
ob_nurbspath = bpy.data.objects.new('NurbsPath', me_mesh)
ob_lamp = bpy.data.objects.new('Lamp', light_lamp)
ob_camera = bpy.data.objects.new('Camera', cam_camera)

# ---- transforms, parenting, visibility, modifiers, constraints
ob_plane_001.location = (7.955, -2.965e-05, 5.825)
ob_plane_001.rotation_euler = (5.565e-08, 0.7854, 1.344e-07)
ob_plane_001.scale = (5.0, 5.0, 5.0)
ob_plane_001.lineart.crease_threshold = 0.0
ob_plane.location = (0.0002012, -2.966e-05, -1.026)
ob_plane.scale = (3.0, 3.0, 3.0)
ob_plane.lineart.crease_threshold = 0.0
ob_nurbspath.location = (3.391, -1.602e-14, 0.005743)
ob_nurbspath.lineart.crease_threshold = 0.0
_m = ob_nurbspath.modifiers.new('Subsurf', 'SUBSURF')
_m.uv_smooth = 'PRESERVE_CORNERS'
_m.levels = 3
_m.render_levels = 3
_m.show_only_control_edges = False
ob_lamp.location = (4.076, 1.005, 5.904)
ob_lamp.rotation_euler = (0.6503, 0.05522, 1.866)
ob_lamp.lock_rotations_4d = False
ob_lamp.empty_display_type = 'ARROWS'
ob_lamp.color = (0.0, 0.0, 0.0, 0.0)
ob_lamp.lineart.crease_threshold = 0.0
ob_camera.location = (3.282, -3.615, 2.553)
ob_camera.rotation_euler = (1.039, 0.01045, 0.6882)
ob_camera.lock_rotations_4d = False
ob_camera.empty_display_type = 'ARROWS'
ob_camera.color = (0.0, 0.0, 0.0, 0.0)
ob_camera.display_type = 'WIRE'
ob_camera.lineart.crease_threshold = 0.0

# ---- collection membership
col_collection_1.objects.link(ob_plane_001)
col_collection_1.objects.link(ob_plane)
col_collection_1.objects.link(ob_nurbspath)
col_collection_1.objects.link(ob_lamp)
col_collection_1.objects.link(ob_camera)

# ---- scene / render settings (as saved in the file)
scene.camera = ob_camera
scene.frame_start = 1; scene.frame_end = 250; scene.frame_set(132)
scene.render.engine = 'CYCLES'
scene.render.resolution_percentage = 50
scene.render.dither_intensity = 0.0
scene.cycles.use_denoising = False
scene.cycles.samples = 10
scene.cycles.sampling_pattern = 'TABULATED_SOBOL'
scene.cycles.light_sampling_threshold = 0.0
scene.cycles.use_adaptive_sampling = False
scene.cycles.use_light_tree = False
scene.cycles.blur_glossy = 0.0
scene.cycles.pixel_filter_type = 'GAUSSIAN'
scene.cycles.sample_clamp_indirect = 0.0
scene.view_settings.view_transform = 'Standard'
bpy.context.view_layer.update()
